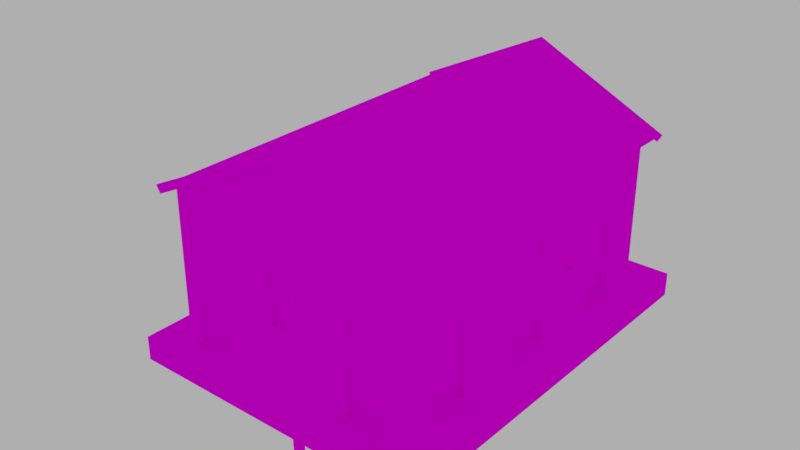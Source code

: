 # Source: policiamento.blend  (saved by Blender 2.79.0; exported with 4.5.12 LTS)
import bpy
from mathutils import Matrix  # noqa: F401  (used for matrix-valued properties, if any)

bpy.ops.wm.read_factory_settings(use_empty=True)
scene = bpy.context.scene
scene.name = 'Scene'

# ---- collections
col_collection_1 = bpy.data.collections.new('Collection 1'); scene.collection.children.link(col_collection_1)

# ---- images (referenced by path relative to the original .blend; pixels are not part of the script)
import os
ASSET_DIR = os.environ.get("B2B_ASSET_DIR", "")  # directory of the original .blend (textures are referenced by path, not embedded)
HERE = os.path.dirname(os.path.abspath(__file__))  # packed textures are extracted next to this script under _unpacked/

def load_image(name, relpath, width, height, colorspace="sRGB"):
    """Load a texture the original file referenced (path relative to the .blend, or extracted next to this script)."""
    p = next((c for c in (os.path.join(HERE, relpath), os.path.join(ASSET_DIR, relpath)) if relpath and os.path.exists(c)), "")
    if p:
        img = bpy.data.images.load(p, check_existing=True)
        img.name = name
    else:  # same state as the original file: an image datablock whose file is absent (Cycles renders it pink)
        img = bpy.data.images.new(name, width, height)
        img.source = "FILE"
        img.filepath = "//" + (relpath or name)
    img.colorspace_settings.name = colorspace
    return img
img_concreto22_jpg = load_image('Concreto22.jpg', 'Concreto22.jpg', 1024, 1024, 'sRGB')
img_concreto30_jpg = load_image('Concreto30.jpg', 'Concreto30.jpg', 1024, 1024, 'sRGB')
img_concreto_mask1 = load_image('concreto-mask1', 'janelaFrame.png', 1024, 1024, 'sRGB')
img_policiamento_material_basecolor_png = load_image('policiamento_Material_BaseColor.png', 'policiamento_Material_BaseColor.png', 1024, 1024, 'sRGB')

# ---- materials (node trees are filled in below, after node groups)
mat_material = bpy.data.materials.new('Material')
mat_material.alpha_threshold = 0.0
mat_material.roughness = 0.5
mat_material.line_color = (0.0, 0.0, 0.0, 1.0)

# ---- material node trees
mat_material.use_nodes = True; mat_material.node_tree.nodes.clear()

# ---- world
world_world = bpy.data.worlds.new('World'); scene.world = world_world
world_world.color = (0.4292, 0.4292, 0.4292)
world_world.use_sun_shadow = False
world_world.sun_shadow_jitter_overblur = 0.0
world_world.cycles.sampling_method = 'MANUAL'

# ---- meshes
me_cube_004 = bpy.data.meshes.new('Cube.004')
me_cube_004.from_pydata([(-0.07692, -0.06601, -0.5435), (-0.07692, -0.06601, 4.215), (-0.07692, 0.06601, -0.5435), (-0.07692, 0.06601, 4.215), (0.0551, -0.06601, -0.5435), (0.0551, -0.06601, 4.215), (0.0551, 0.06601, -0.5435), (0.0551, 0.06601, 4.215), (-0.1161, -0.06601, 0.6462), (-0.1429, -0.06601, 1.836), (-0.1161, -0.06601, 3.026), (-0.1161, 0.06601, 3.026), (-0.1429, 0.06601, 1.836), (-0.1161, 0.06601, 0.6462), (0.01596, 0.06601, 3.026), (-0.01085, 0.06601, 1.836), (0.01596, 0.06601, 0.6462), (0.01596, -0.06601, 3.026), (-0.01085, -0.06601, 1.836), (0.01596, -0.06601, 0.6462), (-0.2955, -0.1083, 3.788), (-0.2955, -0.1083, 4.045), (-0.2955, -0.04579, 3.788), (-0.2955, -0.04579, 4.045), (0.3253, -0.1083, 3.788), (0.3253, -0.1083, 4.045), (0.3253, -0.04579, 3.788), (0.3253, -0.04579, 4.045)], [], [(10, 1, 3, 11), (11, 3, 7, 14), (14, 7, 5, 17), (17, 5, 1, 10), (7, 3, 1, 5), (4, 19, 8, 0), (19, 18, 9, 8), (18, 17, 10, 9), (6, 16, 19, 4), (16, 15, 18, 19), (15, 14, 17, 18), (2, 13, 16, 6), (13, 12, 15, 16), (12, 11, 14, 15), (0, 8, 13, 2), (8, 9, 12, 13), (9, 10, 11, 12), (20, 21, 23, 22), (22, 23, 27, 26), (26, 27, 25, 24), (24, 25, 21, 20), (22, 26, 24, 20), (27, 23, 21, 25)])
_uv = me_cube_004.uv_layers.new(name='UVMap')
_uv.uv.foreach_set('vector', [0.06043, 0.8853, 0.06043, 0.8572, 0.07304, 0.8572, 0.07304, 0.8853, 0.04217, 0.8853, 0.04591, 0.8572, 0.05852, 0.8572, 0.05478, 0.8853, 0.08756, 0.9415, 0.08756, 0.9696, 0.07495, 0.9696, 0.07495, 0.9415, 0.02252, 0.8853, 0.01878, 0.8572, 0.03139, 0.8572, 0.03513, 0.8853, 0.1285, 0.8723, 0.1285, 0.8755, 0.1159, 0.8755, 0.1159, 0.8723, 0.01878, 0.9696, 0.02252, 0.9415, 0.03513, 0.9415, 0.03139, 0.9696, 0.02252, 0.9415, 0.02508, 0.9134, 0.0377, 0.9134, 0.03513, 0.9415, 0.02508, 0.9134, 0.02252, 0.8853, 0.03513, 0.8853, 0.0377, 0.9134, 0.08756, 0.8572, 0.08756, 0.8853, 0.07495, 0.8853, 0.07495, 0.8572, 0.08756, 0.8853, 0.08756, 0.9134, 0.07495, 0.9134, 0.07495, 0.8853, 0.08756, 0.9134, 0.08756, 0.9415, 0.07495, 0.9415, 0.07495, 0.9134, 0.04591, 0.9696, 0.04217, 0.9415, 0.05478, 0.9415, 0.05852, 0.9696, 0.04217, 0.9415, 0.03961, 0.9134, 0.05222, 0.9134, 0.05478, 0.9415, 0.03961, 0.9134, 0.04217, 0.8853, 0.05478, 0.8853, 0.05222, 0.9134, 0.06043, 0.9696, 0.06043, 0.9415, 0.07304, 0.9415, 0.07304, 0.9696, 0.06043, 0.9415, 0.06043, 0.9134, 0.07304, 0.9134, 0.07304, 0.9415, 0.06043, 0.9134, 0.06043, 0.8853, 0.07304, 0.8853, 0.07304, 0.9134, 0.1159, 0.882, 0.1159, 0.8759, 0.1219, 0.8759, 0.1219, 0.882, 0.08947, 0.8723, 0.114, 0.8723, 0.114, 0.887, 0.08947, 0.887, 0.1298, 0.8759, 0.1298, 0.882, 0.1238, 0.882, 0.1238, 0.8759, 0.08947, 0.8572, 0.114, 0.8572, 0.114, 0.8719, 0.08947, 0.8719, 0.1159, 0.8719, 0.1159, 0.8572, 0.1219, 0.8572, 0.1219, 0.8719, 0.1298, 0.8572, 0.1298, 0.8719, 0.1238, 0.8719, 0.1238, 0.8572])
me_cube_004.materials.append(mat_material)
me_cube_004.use_remesh_preserve_volume = False
me_cube_004.use_remesh_preserve_attributes = False
me_cube_004.use_mirror_vertex_groups = False
me_cube_004.update()
me_cube_003 = bpy.data.meshes.new('Cube.003')
me_cube_003.from_pydata([(-0.04455, -0.01663, -0.1489), (-0.04455, -0.01663, -0.1156), (-0.04455, 0.01663, -0.1489), (-0.04455, 0.01663, -0.1156), (0.04522, -0.01663, -0.1489), (0.04522, -0.01663, -0.1156), (0.04522, 0.01663, -0.1489), (0.04522, 0.01663, -0.1156), (0.02038, 0.01663, -0.1919), (-0.01175, 0.01663, -0.1833), (0.02038, -0.01663, -0.1919), (-0.01175, -0.01663, -0.1833), (0.7114, 0.01663, 2.387), (0.6793, 0.01663, 2.396), (0.7114, -0.01663, 2.387), (0.6793, -0.01663, 2.396)], [], [(2, 3, 7, 6), (6, 7, 5, 4), (4, 5, 1, 0), (2, 6, 4, 0), (7, 3, 1, 5), (13, 9, 11, 15), (13, 12, 8, 9), (15, 14, 12, 13), (11, 10, 14, 15), (8, 12, 14, 10), (9, 8, 10, 11)])
_uv = me_cube_003.uv_layers.new(name='UVMap')
_uv.uv.foreach_set('vector', [0.2118, 0.8835, 0.2202, 0.8835, 0.2202, 0.8861, 0.2118, 0.8861, 0.2334, 0.891, 0.2251, 0.891, 0.2251, 0.89, 0.2334, 0.89, 0.2118, 0.8867, 0.2202, 0.8867, 0.2202, 0.8894, 0.2118, 0.8894, 0.2335, 0.8835, 0.2335, 0.8861, 0.2252, 0.8861, 0.2252, 0.8835, 0.2335, 0.8867, 0.2335, 0.8894, 0.2252, 0.8894, 0.2252, 0.8867, 0.1667, 0.8835, 0.1667, 0.9631, 0.1584, 0.9631, 0.1584, 0.8835, 0.1934, 0.9631, 0.1851, 0.9631, 0.1851, 0.8835, 0.1934, 0.8835, 0.2118, 0.89, 0.2201, 0.89, 0.2201, 0.891, 0.2118, 0.891, 0.1717, 0.8835, 0.1801, 0.8835, 0.1801, 0.9631, 0.1717, 0.9631, 0.2068, 0.8835, 0.2068, 0.9624, 0.1985, 0.9624, 0.1985, 0.8835, 0.2201, 0.8926, 0.2118, 0.8926, 0.2118, 0.8916, 0.2201, 0.8916])
me_cube_003.materials.append(mat_material)
me_cube_003.use_remesh_preserve_volume = False
me_cube_003.use_remesh_preserve_attributes = False
me_cube_003.use_mirror_vertex_groups = False
me_cube_003.update()
me_cube_002 = bpy.data.meshes.new('Cube.002')
me_cube_002.from_pydata([(-3.439, -4.552, -0.5435), (-3.439, -4.552, 0.0), (-3.439, 4.552, -0.5435), (-3.439, 4.552, 0.0), (3.439, -4.552, -0.5435), (3.439, -4.552, 0.0), (3.439, 4.552, -0.5435), (3.439, 4.552, 0.0)], [], [(0, 1, 3, 2), (2, 3, 7, 6), (6, 7, 5, 4), (4, 5, 1, 0), (7, 3, 1, 5)])
_uv = me_cube_002.uv_layers.new(name='UVMap')
_uv.uv.foreach_set('vector', [0.3236, 0.9881, 0.3236, 0.9771, 0.5065, 0.9771, 0.5065, 0.9881, 0.5174, 0.9771, 0.5065, 0.9771, 0.5065, 0.839, 0.5174, 0.839, 0.5065, 0.8281, 0.5065, 0.839, 0.3236, 0.839, 0.3236, 0.8281, 0.3127, 0.839, 0.3236, 0.839, 0.3236, 0.9771, 0.3127, 0.9771, 0.5065, 0.839, 0.5065, 0.9771, 0.3236, 0.9771, 0.3236, 0.839])
me_cube_002.materials.append(mat_material)
me_cube_002.use_remesh_preserve_volume = False
me_cube_002.use_remesh_preserve_attributes = False
me_cube_002.use_mirror_vertex_groups = False
me_cube_002.update()
me_cube = bpy.data.meshes.new('Cube')
me_cube.from_pydata([(-0.4, -3.852, 1.208), (-0.4, -3.852, 2.406), (0.4, -3.852, 1.208), (0.4, -3.852, 2.406), (1.48, -3.852, 1.937), (2.422, -3.852, 1.937), (2.359, -3.852, 2.171), (2.186, -3.852, 2.343), (1.951, -3.852, 2.406), (1.715, -3.852, 2.343), (1.543, -3.852, 2.171), (1.48, -3.852, 0.0), (2.422, -3.852, 0.0), (-1.48, -3.852, 1.937), (-2.422, -3.852, 1.937), (-2.359, -3.852, 2.171), (-2.186, -3.852, 2.343), (-1.951, -3.852, 2.406), (-1.715, -3.852, 2.343), (-1.543, -3.852, 2.171), (-1.48, -3.852, 0.0), (-2.422, -3.852, 0.0), (2.584, -2.531, 2.406), (2.584, -2.296, 2.343), (2.584, -2.06, 1.937), (2.584, -3.002, 1.937), (2.584, -2.939, 2.171), (2.584, -2.767, 2.343), (2.584, -2.123, 2.171), (2.584, -2.06, 0.0), (2.584, -3.002, 0.0), (2.584, 0.00289, 2.406), (2.584, 0.2384, 2.343), (2.584, 0.4739, 1.937), (2.584, -0.4681, 1.937), (2.584, -0.405, 2.171), (2.584, -0.2326, 2.343), (2.584, 0.4108, 2.171), (2.584, 0.4739, 0.0), (2.584, -0.4681, 0.0), (2.584, 2.537, 2.406), (2.584, 2.772, 2.343), (2.584, 3.008, 1.937), (2.584, 2.066, 1.937), (2.584, 2.129, 2.171), (2.584, 2.301, 2.343), (2.584, 2.945, 2.171), (2.584, 3.008, 0.0), (2.584, 2.066, 0.0), (2.732, -4.0, 0.0), (-2.732, -4.0, 0.0), (-2.732, 4.0, 0.0), (-2.732, -4.0, 3.408), (-2.732, 4.0, 3.408), (2.732, 4.0, 0.0), (8.063e-07, 4.0, 4.738), (-1.278e-06, -4.0, 4.738), (2.732, -4.0, 3.408), (2.732, 4.0, 3.408), (-3.028, 4.154, 3.351), (3.028, 4.154, 3.351), (3.028, -4.154, 3.351), (9.032e-07, 4.154, 4.738), (-2.988, 4.154, 3.284), (-1.46e-06, -4.154, 4.738), (-2.988, -4.154, 3.284), (2.988, 4.154, 3.284), (2.988, -4.154, 3.284), (8.996e-07, 4.154, 4.814), (-1.446e-06, -4.154, 4.814), (-3.028, -4.154, 3.351), (9.107e-07, 4.176, 4.673), (-3.014, 4.176, 3.207), (3.014, 4.176, 3.207), (-3.112, 4.176, 3.375), (-1.459e-06, -4.176, 4.879), (9.017e-07, 4.154, 4.673), (-3.014, 4.154, 3.207), (-1.457e-06, -4.154, 4.673), (-3.014, -4.154, 3.207), (3.014, 4.154, 3.207), (-3.112, 4.154, 3.375), (3.014, -4.154, 3.207), (9.012e-07, 4.154, 4.879), (-1.447e-06, -4.154, 4.879), (-3.112, -4.154, 3.375), (3.112, 4.154, 3.375), (3.112, -4.154, 3.375), (-3.014, -4.176, 3.207), (-1.475e-06, -4.176, 4.673), (3.014, -4.176, 3.207), (9.056e-07, 4.176, 4.879), (-3.112, -4.176, 3.375), (3.112, 4.176, 3.375), (3.112, -4.176, 3.375), (2.732, -0.4681, 1.937), (2.732, -0.405, 2.171), (2.732, -0.4681, 0.0), (2.732, -2.06, 1.937), (2.732, -2.296, 2.343), (2.732, -2.123, 2.171), (2.732, -2.06, 0.0), (2.732, -2.531, 2.406), (2.732, -2.767, 2.343), (2.732, -2.939, 2.171), (2.732, -3.002, 1.937), (2.732, -3.002, 0.0), (2.732, 0.2384, 2.343), (2.732, 0.00289, 2.406), (2.732, -0.2326, 2.343), (2.732, 0.4108, 2.171), (2.732, 0.4739, 1.937), (2.732, 0.4739, 0.0), (2.732, 2.129, 2.171), (2.732, 2.301, 2.343), (2.732, 2.066, 1.937), (2.732, 2.066, 0.0), (2.732, 2.537, 2.406), (2.732, 2.772, 2.343), (2.732, 2.945, 2.171), (2.732, 3.008, 0.0), (2.732, 3.008, 1.937), (-2.186, -4.0, 2.343), (-1.951, -4.0, 2.406), (-2.359, -4.0, 2.171), (-2.422, -4.0, 1.937), (-2.422, -4.0, 0.0), (-1.715, -4.0, 2.343), (-1.543, -4.0, 2.171), (-1.48, -4.0, 1.937), (-1.48, -4.0, 0.0), (1.48, -4.0, 0.0), (1.48, -4.0, 1.937), (1.951, -4.0, 2.406), (1.715, -4.0, 2.343), (1.543, -4.0, 2.171), (2.359, -4.0, 2.171), (2.186, -4.0, 2.343), (2.422, -4.0, 1.937), (2.422, -4.0, 0.0), (0.4, -4.0, 2.406), (0.4, -4.0, 1.208), (-0.4, -4.0, 1.208), (-0.4, -4.0, 2.406)], [], [(2, 141, 140, 3), (8, 9, 7), (17, 16, 18), (22, 27, 23), (31, 36, 32), (40, 45, 41), (109, 108, 57), (57, 56, 52), (52, 143, 140), (55, 58, 53), (58, 55, 62, 66), (66, 62, 76, 80), (59, 81, 77, 63), (65, 64, 78, 79), (67, 82, 78, 64), (75, 92, 88, 89), (74, 91, 71, 72), (53, 63, 62, 55), (63, 77, 76, 62), (60, 66, 80, 86), (61, 87, 82, 67), (60, 83, 68), (61, 69, 84, 87), (70, 85, 84, 69), (59, 68, 83, 81), (70, 65, 79, 85), (142, 130, 131), (18, 16, 15, 19), (34, 39, 38, 33), (1, 3, 140, 143), (115, 116, 48, 43), (53, 58, 54, 51), (130, 129, 13, 20), (95, 96, 100, 98), (23, 27, 26, 28), (14, 21, 20, 13), (11, 12, 5, 4), (5, 6, 10, 4), (6, 7, 9, 10), (98, 24, 29, 101), (1, 0, 2, 3), (102, 22, 23, 99), (133, 134, 9, 8), (15, 124, 125, 14), (123, 122, 16, 17), (127, 123, 17, 18), (96, 35, 36, 109), (110, 111, 115, 113), (32, 36, 35, 37), (110, 37, 33, 111), (134, 135, 10, 9), (117, 40, 41, 118), (61, 60, 68, 69), (19, 128, 127, 18), (100, 28, 24, 98), (132, 131, 11, 4), (122, 124, 15, 16), (24, 28, 26, 25), (41, 45, 44, 46), (109, 36, 31, 108), (137, 133, 8, 7), (115, 43, 44, 113), (113, 44, 45, 114), (21, 14, 125, 126), (118, 41, 46, 119), (2, 0, 142, 141), (104, 26, 27, 103), (107, 110, 113, 114), (120, 54, 121), (54, 58, 121), (57, 49, 105), (49, 106, 105), (119, 121, 58), (57, 105, 104), (57, 104, 103), (118, 119, 58), (117, 118, 58), (57, 103, 102), (57, 102, 99), (117, 58, 114), (58, 57, 108), (114, 58, 107), (96, 109, 99, 100), (58, 108, 107), (129, 128, 19, 13), (46, 44, 43, 42), (138, 5, 12, 139), (33, 37, 35, 34), (99, 109, 57), (97, 95, 98, 101), (111, 33, 38, 112), (139, 49, 138), (49, 57, 138), (52, 50, 125), (50, 126, 125), (136, 138, 57), (52, 125, 124), (52, 124, 122), (137, 136, 57), (133, 137, 57), (52, 122, 123), (127, 128, 143), (0, 1, 143, 142), (52, 123, 127), (133, 57, 134), (57, 52, 140), (134, 57, 140), (128, 129, 143), (135, 134, 140), (52, 127, 143), (73, 80, 76, 71), (70, 69, 68, 59), (59, 63, 65, 70), (92, 85, 79, 88), (66, 67, 57, 58), (93, 73, 71, 91), (63, 53, 52, 65), (74, 72, 77, 81), (75, 94, 87, 84), (91, 74, 81, 83), (72, 71, 76, 77), (88, 79, 78, 89), (61, 67, 66, 60), (93, 86, 80, 73), (90, 89, 78, 82), (91, 83, 86, 93), (132, 135, 140), (94, 90, 82, 87), (75, 84, 85, 92), (60, 86, 83), (57, 67, 64, 56), (104, 105, 25, 26), (53, 51, 50, 52), (99, 23, 28, 100), (107, 32, 37, 110), (103, 27, 22, 102), (95, 97, 39, 34), (108, 31, 32, 107), (138, 136, 6, 5), (119, 46, 42, 121), (114, 45, 40, 117), (96, 95, 34, 35), (25, 105, 106, 30), (43, 48, 47, 42), (10, 135, 132, 4), (111, 112, 116, 115), (136, 137, 7, 6), (121, 42, 47, 120), (132, 140, 141), (142, 143, 129), (131, 132, 141), (142, 129, 130), (131, 141, 142), (19, 15, 14, 13), (25, 30, 29, 24), (75, 89, 90, 94), (52, 56, 64, 65)])
_uv = me_cube.uv_layers.new(name='UVMap')
_uv.uv.foreach_set('vector', [0.7543, 0.2553, 0.7482, 0.2553, 0.7482, 0.2053, 0.7543, 0.2053, 0.9105, 0.9151, 0.8713, 0.9046, 0.9497, 0.9046, 0.9105, 0.9151, 0.8713, 0.9046, 0.9497, 0.9046, 0.9105, 0.9151, 0.8713, 0.9046, 0.9497, 0.9046, 0.9105, 0.9151, 0.8713, 0.9046, 0.9497, 0.9046, 0.9105, 0.9151, 0.8713, 0.9046, 0.9497, 0.9046, 0.6442, 0.1359, 0.6574, 0.1394, 0.4337, 0.1954, 0.452, 0.7526, 0.2285, 0.8613, 0.00496, 0.7526, 0.00496, 0.7526, 0.1958, 0.6706, 0.2612, 0.6706, 0.4955, 0.3125, 0.4337, 0.2824, 0.5573, 0.2824, 0.6623, 0.3536, 0.4337, 0.3536, 0.4337, 0.343, 0.6837, 0.343, 0.9874, 0.3289, 0.9278, 0.2168, 0.9305, 0.2168, 0.9906, 0.3299, 0.9847, 0.1032, 0.9837, 0.1, 0.9906, 0.1037, 0.9874, 0.1047, 0.9874, 0.3289, 0.9278, 0.2168, 0.9305, 0.2168, 0.9906, 0.3299, 0.9874, 0.1047, 0.9906, 0.1037, 0.9305, 0.2168, 0.9278, 0.2168, 0.9082, 0.2168, 0.9698, 0.1, 0.9767, 0.1037, 0.9166, 0.2168, 0.9698, 0.3336, 0.9082, 0.2168, 0.9166, 0.2168, 0.9767, 0.3299, 0.4515, 0.3741, 0.4337, 0.3635, 0.6417, 0.3635, 0.6417, 0.3741, 0.9874, 0.1047, 0.9906, 0.1037, 0.9305, 0.2168, 0.9278, 0.2168, 0.9847, 0.3304, 0.9874, 0.3289, 0.9906, 0.3299, 0.9837, 0.3336, 0.9847, 0.1032, 0.9837, 0.1, 0.9906, 0.1037, 0.9874, 0.1047, 0.9847, 0.3304, 0.922, 0.2168, 0.9247, 0.2168, 0.9847, 0.1032, 0.9247, 0.2168, 0.922, 0.2168, 0.9837, 0.1, 0.9847, 0.3304, 0.9837, 0.3336, 0.922, 0.2168, 0.9247, 0.2168, 0.9847, 0.1032, 0.9247, 0.2168, 0.922, 0.2168, 0.9837, 0.1, 0.9847, 0.3304, 0.9874, 0.3289, 0.9906, 0.3299, 0.9837, 0.3336, 0.1958, 0.5726, 0.1074, 0.4738, 0.3495, 0.4738, 0.9497, 0.9046, 0.8713, 0.9046, 0.8425, 0.876, 0.9784, 0.876, 0.832, 0.837, 0.832, 0.5144, 0.9889, 0.5144, 0.9889, 0.837, 0.7543, 0.3387, 0.7543, 0.3721, 0.7482, 0.3721, 0.7482, 0.3387, 0.7921, 0.3115, 0.7921, 0.3721, 0.7875, 0.3721, 0.7875, 0.3115, 0.5573, 0.2824, 0.4337, 0.2824, 0.4337, 0.2053, 0.5573, 0.2053, 0.8358, 0.2053, 0.8358, 0.2659, 0.8312, 0.2659, 0.8312, 0.2053, 0.631, 0.1132, 0.6346, 0.1263, 0.5385, 0.1263, 0.5421, 0.1132, 0.9497, 0.9046, 0.8713, 0.9046, 0.8425, 0.876, 0.9784, 0.876, 0.832, 0.837, 0.832, 0.5144, 0.9889, 0.5144, 0.9889, 0.837, 0.832, 0.5144, 0.9889, 0.5144, 0.9889, 0.837, 0.832, 0.837, 0.9889, 0.837, 0.9784, 0.876, 0.8425, 0.876, 0.832, 0.837, 0.9784, 0.876, 0.9497, 0.9046, 0.8713, 0.9046, 0.8425, 0.876, 0.8166, 0.3115, 0.8212, 0.3115, 0.8212, 0.3721, 0.8166, 0.3721, 0.5469, 0.9279, 0.5469, 0.5246, 0.8163, 0.5246, 0.8163, 0.9279, 0.8166, 0.2887, 0.8212, 0.2887, 0.8212, 0.2963, 0.8166, 0.2963, 0.8503, 0.2887, 0.8503, 0.2963, 0.8457, 0.2963, 0.8457, 0.2887, 0.8312, 0.3039, 0.8358, 0.3039, 0.8358, 0.3115, 0.8312, 0.3115, 0.8358, 0.2887, 0.8358, 0.2963, 0.8312, 0.2963, 0.8312, 0.2887, 0.8358, 0.2811, 0.8358, 0.2887, 0.8312, 0.2887, 0.8312, 0.2811, 0.802, 0.2735, 0.8067, 0.2735, 0.8067, 0.2811, 0.802, 0.2811, 0.6801, 0.1263, 0.6837, 0.1132, 0.7726, 0.1132, 0.7762, 0.1263, 0.9497, 0.9046, 0.8713, 0.9046, 0.8425, 0.876, 0.9784, 0.876, 0.802, 0.3039, 0.8067, 0.3039, 0.8067, 0.3115, 0.802, 0.3115, 0.8503, 0.2963, 0.8503, 0.3039, 0.8457, 0.3039, 0.8457, 0.2963, 0.7921, 0.2887, 0.7875, 0.2887, 0.7875, 0.2811, 0.7921, 0.2811, 0.02868, 0.4637, 0.02868, 0.005051, 0.2144, 0.005036, 0.2144, 0.4638, 0.8312, 0.2735, 0.8358, 0.2735, 0.8358, 0.2811, 0.8312, 0.2811, 0.8166, 0.3039, 0.8212, 0.3039, 0.8212, 0.3115, 0.8166, 0.3115, 0.8503, 0.3115, 0.8503, 0.3721, 0.8457, 0.3721, 0.8457, 0.3115, 0.8358, 0.2963, 0.8358, 0.3039, 0.8312, 0.3039, 0.8312, 0.2963, 0.9889, 0.837, 0.9784, 0.876, 0.8425, 0.876, 0.832, 0.837, 0.9497, 0.9046, 0.8713, 0.9046, 0.8425, 0.876, 0.9784, 0.876, 0.802, 0.2811, 0.8067, 0.2811, 0.8067, 0.2887, 0.802, 0.2887, 0.8503, 0.2811, 0.8503, 0.2887, 0.8457, 0.2887, 0.8457, 0.2811, 0.7921, 0.3115, 0.7875, 0.3115, 0.7875, 0.3039, 0.7921, 0.3039, 0.7921, 0.3039, 0.7875, 0.3039, 0.7875, 0.2963, 0.7921, 0.2963, 0.8312, 0.3721, 0.8312, 0.3115, 0.8358, 0.3115, 0.8358, 0.3721, 0.7921, 0.2811, 0.7875, 0.2811, 0.7875, 0.2735, 0.7921, 0.2735, 0.7543, 0.2553, 0.7543, 0.2887, 0.7482, 0.2887, 0.7482, 0.2553, 0.8166, 0.2735, 0.8212, 0.2735, 0.8212, 0.2811, 0.8166, 0.2811, 0.6705, 0.1359, 0.6801, 0.1263, 0.7762, 0.1263, 0.7858, 0.1359, 0.8253, 0.00496, 0.8807, 0.00496, 0.8253, 0.1132, 0.8807, 0.00496, 0.8807, 0.1954, 0.8253, 0.1132, 0.4337, 0.1954, 0.4337, 0.004962, 0.4894, 0.1132, 0.4337, 0.004962, 0.4894, 0.004961, 0.4894, 0.1132, 0.8218, 0.1263, 0.8253, 0.1132, 0.8807, 0.1954, 0.4337, 0.1954, 0.4894, 0.1132, 0.493, 0.1263, 0.4337, 0.1954, 0.493, 0.1263, 0.5026, 0.1359, 0.8121, 0.1359, 0.8218, 0.1263, 0.8807, 0.1954, 0.799, 0.1394, 0.8121, 0.1359, 0.8807, 0.1954, 0.4337, 0.1954, 0.5026, 0.1359, 0.5157, 0.1394, 0.4337, 0.1954, 0.5157, 0.1394, 0.5289, 0.1359, 0.799, 0.1394, 0.8807, 0.1954, 0.7858, 0.1359, 0.8807, 0.1954, 0.4337, 0.1954, 0.6574, 0.1394, 0.7858, 0.1359, 0.8807, 0.1954, 0.6705, 0.1359, 0.6346, 0.1263, 0.6442, 0.1359, 0.5289, 0.1359, 0.5385, 0.1263, 0.8807, 0.1954, 0.6574, 0.1394, 0.6705, 0.1359, 0.8358, 0.2659, 0.8358, 0.2735, 0.8312, 0.2735, 0.8312, 0.2659, 0.9784, 0.876, 0.8425, 0.876, 0.832, 0.837, 0.9889, 0.837, 0.8503, 0.2659, 0.8457, 0.2659, 0.8457, 0.2053, 0.8503, 0.2053, 0.9889, 0.837, 0.9784, 0.876, 0.8425, 0.876, 0.832, 0.837, 0.5289, 0.1359, 0.6442, 0.1359, 0.4337, 0.1954, 0.631, 0.00496, 0.631, 0.1132, 0.5421, 0.1132, 0.5421, 0.00496, 0.802, 0.3115, 0.8067, 0.3115, 0.8067, 0.3721, 0.802, 0.3721, 0.4266, 0.4738, 0.452, 0.4738, 0.4266, 0.6322, 0.452, 0.4738, 0.452, 0.7526, 0.4266, 0.6322, 0.00496, 0.7526, 0.00496, 0.4738, 0.03035, 0.6322, 0.00496, 0.4738, 0.03035, 0.4738, 0.03035, 0.6322, 0.4214, 0.6514, 0.4266, 0.6322, 0.452, 0.7526, 0.00496, 0.7526, 0.03035, 0.6322, 0.03552, 0.6514, 0.00496, 0.7526, 0.03552, 0.6514, 0.04962, 0.6654, 0.4073, 0.6654, 0.4214, 0.6514, 0.452, 0.7526, 0.3881, 0.6706, 0.4073, 0.6654, 0.452, 0.7526, 0.00496, 0.7526, 0.04962, 0.6654, 0.06888, 0.6706, 0.08815, 0.6654, 0.1023, 0.6514, 0.1958, 0.6706, 0.7543, 0.2887, 0.7543, 0.3387, 0.7482, 0.3387, 0.7482, 0.2887, 0.00496, 0.7526, 0.06888, 0.6706, 0.08815, 0.6654, 0.3881, 0.6706, 0.452, 0.7526, 0.3688, 0.6654, 0.452, 0.7526, 0.00496, 0.7526, 0.2612, 0.6706, 0.3688, 0.6654, 0.452, 0.7526, 0.2612, 0.6706, 0.1023, 0.6514, 0.1074, 0.6322, 0.1958, 0.6706, 0.3547, 0.6514, 0.3688, 0.6654, 0.2612, 0.6706, 0.00496, 0.7526, 0.08815, 0.6654, 0.1958, 0.6706, 0.7643, 0.2053, 0.7659, 0.2053, 0.7659, 0.4361, 0.7643, 0.4361, 0.4, 0.4637, 0.2144, 0.4638, 0.2144, 0.005036, 0.4, 0.00505, 0.4, 0.00505, 0.408, 0.005088, 0.408, 0.4638, 0.4, 0.4637, 0.4353, 0.4419, 0.4337, 0.4419, 0.4337, 0.4307, 0.4353, 0.4307, 0.02067, 0.00496, 0.02067, 0.4637, 0.00496, 0.4552, 0.00496, 0.01346, 0.9698, 0.1, 0.9767, 0.1037, 0.9166, 0.2168, 0.9082, 0.2168, 0.408, 0.005088, 0.4237, 0.01359, 0.4237, 0.4553, 0.408, 0.4638, 0.447, 0.4307, 0.447, 0.4419, 0.4453, 0.4419, 0.4453, 0.4307, 0.8906, 0.243, 0.8907, 0.00496, 0.8923, 0.004964, 0.8923, 0.243, 0.9023, 0.1529, 0.9023, 0.00496, 0.904, 0.004961, 0.904, 0.1529, 0.8603, 0.3974, 0.8603, 0.2053, 0.8619, 0.2053, 0.8619, 0.3974, 0.8735, 0.3974, 0.8719, 0.3974, 0.8719, 0.2053, 0.8735, 0.2053, 0.02868, 0.4637, 0.02067, 0.4637, 0.02067, 0.00496, 0.02868, 0.005051, 0.4353, 0.3974, 0.4337, 0.3974, 0.4337, 0.384, 0.4353, 0.384, 0.7759, 0.4361, 0.7759, 0.2053, 0.7776, 0.2053, 0.7776, 0.4361, 0.9023, 0.1529, 0.904, 0.1529, 0.904, 0.3909, 0.9023, 0.3909, 0.3495, 0.6322, 0.3547, 0.6514, 0.2612, 0.6706, 0.4353, 0.4074, 0.4353, 0.4208, 0.4337, 0.4208, 0.4337, 0.4074, 0.8906, 0.243, 0.8923, 0.243, 0.8923, 0.3909, 0.8907, 0.3909, 0.9847, 0.3304, 0.9837, 0.3336, 0.922, 0.2168, 0.6623, 0.3224, 0.6837, 0.333, 0.4337, 0.333, 0.4337, 0.3224, 0.8166, 0.2735, 0.8166, 0.2659, 0.8212, 0.2659, 0.8212, 0.2735, 0.5573, 0.2824, 0.5573, 0.2053, 0.7382, 0.2053, 0.7382, 0.2824, 0.8166, 0.2963, 0.8212, 0.2963, 0.8212, 0.3039, 0.8166, 0.3039, 0.802, 0.2963, 0.8067, 0.2963, 0.8067, 0.3039, 0.802, 0.3039, 0.8166, 0.2811, 0.8212, 0.2811, 0.8212, 0.2887, 0.8166, 0.2887, 0.802, 0.2659, 0.802, 0.2053, 0.8067, 0.2053, 0.8067, 0.2659, 0.802, 0.2887, 0.8067, 0.2887, 0.8067, 0.2963, 0.802, 0.2963, 0.8503, 0.2659, 0.8503, 0.2735, 0.8457, 0.2735, 0.8457, 0.2659, 0.7921, 0.2735, 0.7875, 0.2735, 0.7875, 0.2659, 0.7921, 0.2659, 0.7921, 0.2963, 0.7875, 0.2963, 0.7875, 0.2887, 0.7921, 0.2887, 0.802, 0.2735, 0.802, 0.2659, 0.8067, 0.2659, 0.8067, 0.2735, 0.8212, 0.2659, 0.8166, 0.2659, 0.8166, 0.2053, 0.8212, 0.2053, 0.832, 0.837, 0.832, 0.5144, 0.9889, 0.5144, 0.9889, 0.837, 0.8457, 0.3039, 0.8503, 0.3039, 0.8503, 0.3115, 0.8457, 0.3115, 0.6837, 0.1132, 0.6837, 0.00496, 0.7726, 0.00496, 0.7726, 0.1132, 0.8503, 0.2735, 0.8503, 0.2811, 0.8457, 0.2811, 0.8457, 0.2735, 0.7921, 0.2659, 0.7875, 0.2659, 0.7875, 0.2053, 0.7921, 0.2053, 0.3495, 0.6322, 0.2612, 0.6706, 0.2612, 0.5726, 0.1958, 0.5726, 0.1958, 0.6706, 0.1074, 0.6322, 0.3495, 0.4738, 0.3495, 0.6322, 0.2612, 0.5726, 0.1958, 0.5726, 0.1074, 0.6322, 0.1074, 0.4738, 0.3495, 0.4738, 0.2612, 0.5726, 0.1958, 0.5726, 0.9784, 0.876, 0.8425, 0.876, 0.832, 0.837, 0.9889, 0.837, 0.832, 0.837, 0.832, 0.5144, 0.9889, 0.5144, 0.9889, 0.837, 0.9082, 0.2168, 0.9166, 0.2168, 0.9767, 0.3299, 0.9698, 0.3336, 0.4515, 0.4532, 0.6417, 0.4532, 0.6417, 0.4638, 0.4337, 0.4638])
me_cube.materials.append(mat_material)
me_cube.use_remesh_preserve_volume = False
me_cube.use_remesh_preserve_attributes = False
me_cube.use_mirror_vertex_groups = False
me_cube.use_paint_bone_selection = False
me_cube.use_paint_mask = True
me_cube.update()

# ---- objects
ob_cube_004 = bpy.data.objects.new('Cube.004', me_cube_004)
ob_cube_003 = bpy.data.objects.new('Cube.003', me_cube_003)
ob_cube_002 = bpy.data.objects.new('Cube.002', me_cube_002)
ob_cube = bpy.data.objects.new('Cube', me_cube)
_N = mat_material.node_tree.nodes; _L = mat_material.node_tree.links
n0 = _N.new('ShaderNodeTexImage'); n0.name = 'Image Texture.004'; n0.location = (-398, 376)
n0.width = 140
n0.image = img_concreto22_jpg
n1 = _N.new('ShaderNodeOutputMaterial'); n1.name = 'Material Output'; n1.location = (638, 279)
n2 = _N.new('ShaderNodeBsdfDiffuse'); n2.name = 'Diffuse BSDF'; n2.location = (262, 265)
n3 = _N.new('ShaderNodeTexImage'); n3.name = 'Image Texture.005'; n3.location = (13, 113)
n3.width = 140
n3.image = img_concreto30_jpg
n4 = _N.new('ShaderNodeMix'); n4.name = 'Mix.001'; n4.location = (54, 275)
n4.data_type = 'RGBA'
n4.inputs[7].default_value = (0.05874, 0.05874, 0.05874, 1.0)
n5 = _N.new('ShaderNodeTexImage'); n5.name = 'Image Texture.006'; n5.location = (-403, 645)
n5.width = 140
n5.image = img_concreto_mask1
n6 = _N.new('ShaderNodeMix'); n6.name = 'Mix'; n6.location = (-178, 314)
n6.data_type = 'RGBA'
n6.inputs[6].default_value = (0.003861, 0.003861, 0.003861, 1.0)
n7 = _N.new('ShaderNodeMapping'); n7.name = 'Mapping'; n7.location = (-736, 356)
n7.inputs[3].default_value = (3.0, 3.0, 3.0)
n8 = _N.new('ShaderNodeTexCoord'); n8.name = 'Texture Coordinate'; n8.location = (-946, 339)
n8.object = ob_cube
n9 = _N.new('ShaderNodeTexGradient'); n9.name = 'Gradient Texture'; n9.location = (-362, 67)
n9.gradient_type = 'EASING'
n10 = _N.new('ShaderNodeTexImage'); n10.name = 'Image Texture'; n10.location = (-419, -210)
n10.width = 140
n10.image = img_policiamento_material_basecolor_png
_L.new(n2.outputs[0], n1.inputs[0])
_L.new(n8.outputs[2], n7.inputs[0])
_L.new(n7.outputs[0], n0.inputs[0])
_L.new(n6.outputs[2], n4.inputs[6])
_L.new(n0.outputs[0], n6.inputs[7])
_L.new(n9.outputs[0], n4.inputs[0])
_L.new(n10.outputs[0], n2.inputs[0])
n1.is_active_output = True

# ---- transforms, parenting, visibility, modifiers, constraints
ob_cube_004.location = (2.225, -5.842, 0.0)
ob_cube_004.lineart.crease_threshold = 0.0
ob_cube_003.location = (2.768, 1.34, 1.433)
ob_cube_003.lineart.crease_threshold = 0.0
ob_cube_002.location = (0.0, 0.0, 0.0)
ob_cube_002.lineart.crease_threshold = 0.0
ob_cube.location = (0.0, 0.0, 0.0)
ob_cube.lock_rotations_4d = False
ob_cube.empty_display_type = 'ARROWS'
ob_cube.lineart.crease_threshold = 0.0

# ---- collection membership
col_collection_1.objects.link(ob_cube_004)
col_collection_1.objects.link(ob_cube_003)
col_collection_1.objects.link(ob_cube_002)
col_collection_1.objects.link(ob_cube)

# ---- scene / render settings (as saved in the file)
scene.frame_start = 1; scene.frame_end = 250; scene.frame_set(1)
scene.render.engine = 'CYCLES'
scene.render.dither_intensity = 0.0
scene.cycles.use_denoising = False
scene.cycles.samples = 256
scene.cycles.sampling_pattern = 'TABULATED_SOBOL'
scene.cycles.use_adaptive_sampling = False
scene.cycles.use_light_tree = False
scene.cycles.blur_glossy = 0.0
scene.cycles.sample_clamp_indirect = 0.0
scene.cycles.bake_type = 'ENVIRONMENT'
scene.view_settings.view_transform = 'Standard'
bpy.context.view_layer.update()

# ---- added for rendering (the .blend has no active camera): camera
cam_auto = bpy.data.cameras.new('AutoCamera')
cam_auto.lens = 50.0
cam_auto.sensor_width = 36.0
cam_auto.clip_end = 1000.0
ob_auto_camera = bpy.data.objects.new('AutoCamera', cam_auto)
scene.collection.objects.link(ob_auto_camera)
ob_auto_camera.location = (12.6922, -15.9056, 12.3054)
ob_auto_camera.rotation_euler = (1.09748, -7.21219e-08, 0.694738)
scene.camera = ob_auto_camera
bpy.context.view_layer.update()
